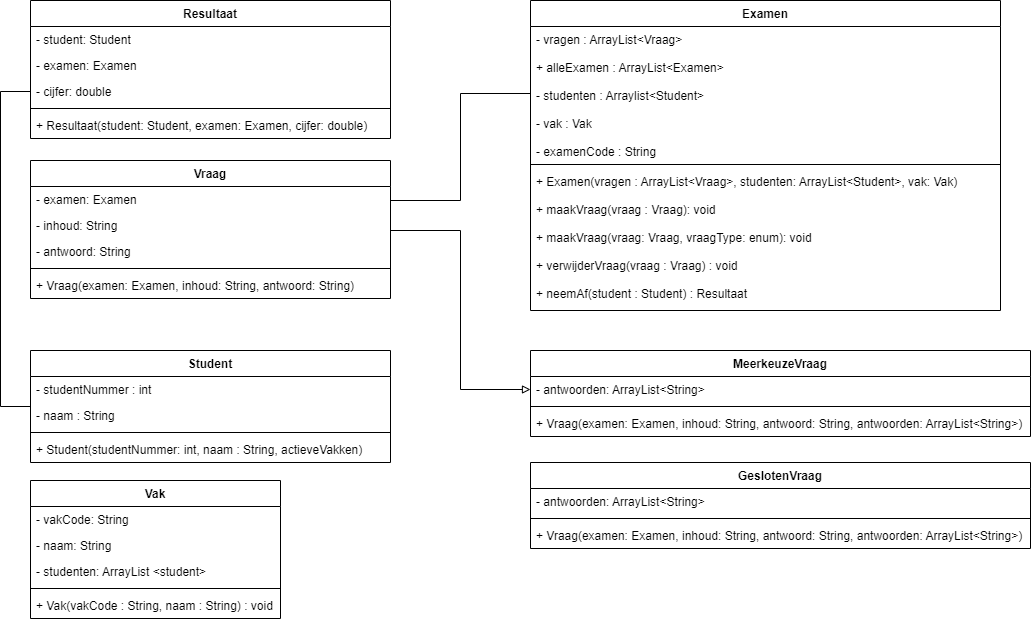

The diagram above was exported from draw.io. Its source (the exported page's mxGraphModel, read from the mxfile embedded in the PNG):
<mxGraphModel dx="1926" dy="669" grid="1" gridSize="10" guides="1" tooltips="1" connect="1" arrows="1" fold="1" page="1" pageScale="1" pageWidth="827" pageHeight="1169" math="0" shadow="0">
  <root>
    <mxCell id="0" />
    <mxCell id="1" parent="0" />
    <mxCell id="RDYhTBpqH1kBa6TyRPnK-18" value="Resultaat" style="swimlane;fontStyle=1;align=center;verticalAlign=top;childLayout=stackLayout;horizontal=1;startSize=26;horizontalStack=0;resizeParent=1;resizeParentMax=0;resizeLast=0;collapsible=1;marginBottom=0;" vertex="1" parent="1">
      <mxGeometry x="20" y="160" width="360" height="138" as="geometry" />
    </mxCell>
    <mxCell id="RDYhTBpqH1kBa6TyRPnK-19" value="- student: Student" style="text;strokeColor=none;fillColor=none;align=left;verticalAlign=top;spacingLeft=4;spacingRight=4;overflow=hidden;rotatable=0;points=[[0,0.5],[1,0.5]];portConstraint=eastwest;" vertex="1" parent="RDYhTBpqH1kBa6TyRPnK-18">
      <mxGeometry y="26" width="360" height="26" as="geometry" />
    </mxCell>
    <mxCell id="RDYhTBpqH1kBa6TyRPnK-22" value="- examen: Examen" style="text;strokeColor=none;fillColor=none;align=left;verticalAlign=top;spacingLeft=4;spacingRight=4;overflow=hidden;rotatable=0;points=[[0,0.5],[1,0.5]];portConstraint=eastwest;" vertex="1" parent="RDYhTBpqH1kBa6TyRPnK-18">
      <mxGeometry y="52" width="360" height="26" as="geometry" />
    </mxCell>
    <mxCell id="RDYhTBpqH1kBa6TyRPnK-23" value="- cijfer: double" style="text;strokeColor=none;fillColor=none;align=left;verticalAlign=top;spacingLeft=4;spacingRight=4;overflow=hidden;rotatable=0;points=[[0,0.5],[1,0.5]];portConstraint=eastwest;" vertex="1" parent="RDYhTBpqH1kBa6TyRPnK-18">
      <mxGeometry y="78" width="360" height="26" as="geometry" />
    </mxCell>
    <mxCell id="RDYhTBpqH1kBa6TyRPnK-20" value="" style="line;strokeWidth=1;fillColor=none;align=left;verticalAlign=middle;spacingTop=-1;spacingLeft=3;spacingRight=3;rotatable=0;labelPosition=right;points=[];portConstraint=eastwest;" vertex="1" parent="RDYhTBpqH1kBa6TyRPnK-18">
      <mxGeometry y="104" width="360" height="8" as="geometry" />
    </mxCell>
    <mxCell id="RDYhTBpqH1kBa6TyRPnK-21" value="+ Resultaat(student: Student, examen: Examen, cijfer: double)" style="text;strokeColor=none;fillColor=none;align=left;verticalAlign=top;spacingLeft=4;spacingRight=4;overflow=hidden;rotatable=0;points=[[0,0.5],[1,0.5]];portConstraint=eastwest;" vertex="1" parent="RDYhTBpqH1kBa6TyRPnK-18">
      <mxGeometry y="112" width="360" height="26" as="geometry" />
    </mxCell>
    <mxCell id="RDYhTBpqH1kBa6TyRPnK-24" value="Vraag" style="swimlane;fontStyle=1;align=center;verticalAlign=top;childLayout=stackLayout;horizontal=1;startSize=26;horizontalStack=0;resizeParent=1;resizeParentMax=0;resizeLast=0;collapsible=1;marginBottom=0;" vertex="1" parent="1">
      <mxGeometry x="20" y="320" width="360" height="138" as="geometry" />
    </mxCell>
    <mxCell id="RDYhTBpqH1kBa6TyRPnK-28" value="- examen: Examen" style="text;strokeColor=none;fillColor=none;align=left;verticalAlign=top;spacingLeft=4;spacingRight=4;overflow=hidden;rotatable=0;points=[[0,0.5],[1,0.5]];portConstraint=eastwest;" vertex="1" parent="RDYhTBpqH1kBa6TyRPnK-24">
      <mxGeometry y="26" width="360" height="26" as="geometry" />
    </mxCell>
    <mxCell id="R3JPKjk5tEkdsALY1RGD-21" value="- inhoud: String" style="text;strokeColor=none;fillColor=none;align=left;verticalAlign=top;spacingLeft=4;spacingRight=4;overflow=hidden;rotatable=0;points=[[0,0.5],[1,0.5]];portConstraint=eastwest;" vertex="1" parent="RDYhTBpqH1kBa6TyRPnK-24">
      <mxGeometry y="52" width="360" height="26" as="geometry" />
    </mxCell>
    <mxCell id="R3JPKjk5tEkdsALY1RGD-1" value="- antwoord: String" style="text;strokeColor=none;fillColor=none;align=left;verticalAlign=top;spacingLeft=4;spacingRight=4;overflow=hidden;rotatable=0;points=[[0,0.5],[1,0.5]];portConstraint=eastwest;" vertex="1" parent="RDYhTBpqH1kBa6TyRPnK-24">
      <mxGeometry y="78" width="360" height="26" as="geometry" />
    </mxCell>
    <mxCell id="RDYhTBpqH1kBa6TyRPnK-26" value="" style="line;strokeWidth=1;fillColor=none;align=left;verticalAlign=middle;spacingTop=-1;spacingLeft=3;spacingRight=3;rotatable=0;labelPosition=right;points=[];portConstraint=eastwest;" vertex="1" parent="RDYhTBpqH1kBa6TyRPnK-24">
      <mxGeometry y="104" width="360" height="8" as="geometry" />
    </mxCell>
    <mxCell id="RDYhTBpqH1kBa6TyRPnK-27" value="+ Vraag(examen: Examen, inhoud: String, antwoord: String)" style="text;strokeColor=none;fillColor=none;align=left;verticalAlign=top;spacingLeft=4;spacingRight=4;overflow=hidden;rotatable=0;points=[[0,0.5],[1,0.5]];portConstraint=eastwest;" vertex="1" parent="RDYhTBpqH1kBa6TyRPnK-24">
      <mxGeometry y="112" width="360" height="26" as="geometry" />
    </mxCell>
    <mxCell id="R3JPKjk5tEkdsALY1RGD-3" value="Examen" style="swimlane;fontStyle=1;align=center;verticalAlign=top;childLayout=stackLayout;horizontal=1;startSize=26;horizontalStack=0;resizeParent=1;resizeParentMax=0;resizeLast=0;collapsible=1;marginBottom=0;" vertex="1" parent="1">
      <mxGeometry x="520" y="160" width="470" height="310" as="geometry" />
    </mxCell>
    <mxCell id="R3JPKjk5tEkdsALY1RGD-4" value="- vragen : ArrayList&lt;Vraag&gt;&#10;&#10;+ alleExamen : ArrayList&lt;Examen&gt;&#10;&#10;- studenten : Arraylist&lt;Student&gt;&#10;&#10;- vak : Vak&#10;&#10;- examenCode : String&#10;" style="text;strokeColor=none;fillColor=none;align=left;verticalAlign=top;spacingLeft=4;spacingRight=4;overflow=hidden;rotatable=0;points=[[0,0.5],[1,0.5]];portConstraint=eastwest;" vertex="1" parent="R3JPKjk5tEkdsALY1RGD-3">
      <mxGeometry y="26" width="470" height="134" as="geometry" />
    </mxCell>
    <mxCell id="R3JPKjk5tEkdsALY1RGD-5" value="" style="line;strokeWidth=1;fillColor=none;align=left;verticalAlign=middle;spacingTop=-1;spacingLeft=3;spacingRight=3;rotatable=0;labelPosition=right;points=[];portConstraint=eastwest;" vertex="1" parent="R3JPKjk5tEkdsALY1RGD-3">
      <mxGeometry y="160" width="470" height="8" as="geometry" />
    </mxCell>
    <mxCell id="R3JPKjk5tEkdsALY1RGD-6" value="+ Examen(vragen : ArrayList&lt;Vraag&gt;, studenten: ArrayList&lt;Student&gt;, vak: Vak)&#10;&#10;+ maakVraag(vraag : Vraag): void&#10;&#10;+ maakVraag(vraag: Vraag, vraagType: enum): void&#10;&#10;+ verwijderVraag(vraag : Vraag) : void&#10;&#10;+ neemAf(student : Student) : Resultaat" style="text;strokeColor=none;fillColor=none;align=left;verticalAlign=top;spacingLeft=4;spacingRight=4;overflow=hidden;rotatable=0;points=[[0,0.5],[1,0.5]];portConstraint=eastwest;" vertex="1" parent="R3JPKjk5tEkdsALY1RGD-3">
      <mxGeometry y="168" width="470" height="142" as="geometry" />
    </mxCell>
    <mxCell id="R3JPKjk5tEkdsALY1RGD-8" value="Student" style="swimlane;fontStyle=1;align=center;verticalAlign=top;childLayout=stackLayout;horizontal=1;startSize=26;horizontalStack=0;resizeParent=1;resizeParentMax=0;resizeLast=0;collapsible=1;marginBottom=0;" vertex="1" parent="1">
      <mxGeometry x="20" y="510" width="360" height="112" as="geometry" />
    </mxCell>
    <mxCell id="R3JPKjk5tEkdsALY1RGD-9" value="- studentNummer : int" style="text;strokeColor=none;fillColor=none;align=left;verticalAlign=top;spacingLeft=4;spacingRight=4;overflow=hidden;rotatable=0;points=[[0,0.5],[1,0.5]];portConstraint=eastwest;" vertex="1" parent="R3JPKjk5tEkdsALY1RGD-8">
      <mxGeometry y="26" width="360" height="26" as="geometry" />
    </mxCell>
    <mxCell id="R3JPKjk5tEkdsALY1RGD-10" value="- naam : String" style="text;strokeColor=none;fillColor=none;align=left;verticalAlign=top;spacingLeft=4;spacingRight=4;overflow=hidden;rotatable=0;points=[[0,0.5],[1,0.5]];portConstraint=eastwest;" vertex="1" parent="R3JPKjk5tEkdsALY1RGD-8">
      <mxGeometry y="52" width="360" height="26" as="geometry" />
    </mxCell>
    <mxCell id="R3JPKjk5tEkdsALY1RGD-12" value="" style="line;strokeWidth=1;fillColor=none;align=left;verticalAlign=middle;spacingTop=-1;spacingLeft=3;spacingRight=3;rotatable=0;labelPosition=right;points=[];portConstraint=eastwest;" vertex="1" parent="R3JPKjk5tEkdsALY1RGD-8">
      <mxGeometry y="78" width="360" height="8" as="geometry" />
    </mxCell>
    <mxCell id="R3JPKjk5tEkdsALY1RGD-13" value="+ Student(studentNummer: int, naam : String, actieveVakken)" style="text;strokeColor=none;fillColor=none;align=left;verticalAlign=top;spacingLeft=4;spacingRight=4;overflow=hidden;rotatable=0;points=[[0,0.5],[1,0.5]];portConstraint=eastwest;" vertex="1" parent="R3JPKjk5tEkdsALY1RGD-8">
      <mxGeometry y="86" width="360" height="26" as="geometry" />
    </mxCell>
    <mxCell id="R3JPKjk5tEkdsALY1RGD-14" value="Vak" style="swimlane;fontStyle=1;align=center;verticalAlign=top;childLayout=stackLayout;horizontal=1;startSize=26;horizontalStack=0;resizeParent=1;resizeParentMax=0;resizeLast=0;collapsible=1;marginBottom=0;" vertex="1" parent="1">
      <mxGeometry x="20" y="640" width="250" height="138" as="geometry" />
    </mxCell>
    <mxCell id="R3JPKjk5tEkdsALY1RGD-15" value="- vakCode: String" style="text;strokeColor=none;fillColor=none;align=left;verticalAlign=top;spacingLeft=4;spacingRight=4;overflow=hidden;rotatable=0;points=[[0,0.5],[1,0.5]];portConstraint=eastwest;" vertex="1" parent="R3JPKjk5tEkdsALY1RGD-14">
      <mxGeometry y="26" width="250" height="26" as="geometry" />
    </mxCell>
    <mxCell id="R3JPKjk5tEkdsALY1RGD-16" value="- naam: String" style="text;strokeColor=none;fillColor=none;align=left;verticalAlign=top;spacingLeft=4;spacingRight=4;overflow=hidden;rotatable=0;points=[[0,0.5],[1,0.5]];portConstraint=eastwest;" vertex="1" parent="R3JPKjk5tEkdsALY1RGD-14">
      <mxGeometry y="52" width="250" height="26" as="geometry" />
    </mxCell>
    <mxCell id="R3JPKjk5tEkdsALY1RGD-17" value="- studenten: ArrayList &lt;student&gt;" style="text;strokeColor=none;fillColor=none;align=left;verticalAlign=top;spacingLeft=4;spacingRight=4;overflow=hidden;rotatable=0;points=[[0,0.5],[1,0.5]];portConstraint=eastwest;" vertex="1" parent="R3JPKjk5tEkdsALY1RGD-14">
      <mxGeometry y="78" width="250" height="26" as="geometry" />
    </mxCell>
    <mxCell id="R3JPKjk5tEkdsALY1RGD-18" value="" style="line;strokeWidth=1;fillColor=none;align=left;verticalAlign=middle;spacingTop=-1;spacingLeft=3;spacingRight=3;rotatable=0;labelPosition=right;points=[];portConstraint=eastwest;" vertex="1" parent="R3JPKjk5tEkdsALY1RGD-14">
      <mxGeometry y="104" width="250" height="8" as="geometry" />
    </mxCell>
    <mxCell id="R3JPKjk5tEkdsALY1RGD-19" value="+ Vak(vakCode : String, naam : String) : void" style="text;strokeColor=none;fillColor=none;align=left;verticalAlign=top;spacingLeft=4;spacingRight=4;overflow=hidden;rotatable=0;points=[[0,0.5],[1,0.5]];portConstraint=eastwest;" vertex="1" parent="R3JPKjk5tEkdsALY1RGD-14">
      <mxGeometry y="112" width="250" height="26" as="geometry" />
    </mxCell>
    <mxCell id="R3JPKjk5tEkdsALY1RGD-23" value="MeerkeuzeVraag" style="swimlane;fontStyle=1;align=center;verticalAlign=top;childLayout=stackLayout;horizontal=1;startSize=26;horizontalStack=0;resizeParent=1;resizeParentMax=0;resizeLast=0;collapsible=1;marginBottom=0;" vertex="1" parent="1">
      <mxGeometry x="520" y="510" width="500" height="86" as="geometry" />
    </mxCell>
    <mxCell id="R3JPKjk5tEkdsALY1RGD-24" value="- antwoorden: ArrayList&lt;String&gt;" style="text;strokeColor=none;fillColor=none;align=left;verticalAlign=top;spacingLeft=4;spacingRight=4;overflow=hidden;rotatable=0;points=[[0,0.5],[1,0.5]];portConstraint=eastwest;" vertex="1" parent="R3JPKjk5tEkdsALY1RGD-23">
      <mxGeometry y="26" width="500" height="26" as="geometry" />
    </mxCell>
    <mxCell id="R3JPKjk5tEkdsALY1RGD-25" value="" style="line;strokeWidth=1;fillColor=none;align=left;verticalAlign=middle;spacingTop=-1;spacingLeft=3;spacingRight=3;rotatable=0;labelPosition=right;points=[];portConstraint=eastwest;" vertex="1" parent="R3JPKjk5tEkdsALY1RGD-23">
      <mxGeometry y="52" width="500" height="8" as="geometry" />
    </mxCell>
    <mxCell id="R3JPKjk5tEkdsALY1RGD-26" value="+ Vraag(examen: Examen, inhoud: String, antwoord: String, antwoorden: ArrayList&lt;String&gt;)" style="text;strokeColor=none;fillColor=none;align=left;verticalAlign=top;spacingLeft=4;spacingRight=4;overflow=hidden;rotatable=0;points=[[0,0.5],[1,0.5]];portConstraint=eastwest;" vertex="1" parent="R3JPKjk5tEkdsALY1RGD-23">
      <mxGeometry y="60" width="500" height="26" as="geometry" />
    </mxCell>
    <mxCell id="R3JPKjk5tEkdsALY1RGD-29" style="edgeStyle=orthogonalEdgeStyle;rounded=0;orthogonalLoop=1;jettySize=auto;html=1;endArrow=none;endFill=0;startArrow=block;startFill=0;" edge="1" parent="1" source="R3JPKjk5tEkdsALY1RGD-24" target="RDYhTBpqH1kBa6TyRPnK-24">
      <mxGeometry relative="1" as="geometry">
        <Array as="points">
          <mxPoint x="450" y="549" />
          <mxPoint x="450" y="390" />
        </Array>
      </mxGeometry>
    </mxCell>
    <mxCell id="R3JPKjk5tEkdsALY1RGD-30" style="edgeStyle=orthogonalEdgeStyle;rounded=0;orthogonalLoop=1;jettySize=auto;html=1;startArrow=none;startFill=0;endArrow=none;endFill=0;" edge="1" parent="1" source="R3JPKjk5tEkdsALY1RGD-4" target="RDYhTBpqH1kBa6TyRPnK-24">
      <mxGeometry relative="1" as="geometry">
        <Array as="points">
          <mxPoint x="450" y="253" />
          <mxPoint x="450" y="360" />
        </Array>
      </mxGeometry>
    </mxCell>
    <mxCell id="R3JPKjk5tEkdsALY1RGD-31" style="edgeStyle=orthogonalEdgeStyle;rounded=0;orthogonalLoop=1;jettySize=auto;html=1;startArrow=none;startFill=0;endArrow=none;endFill=0;" edge="1" parent="1" source="RDYhTBpqH1kBa6TyRPnK-23" target="R3JPKjk5tEkdsALY1RGD-8">
      <mxGeometry relative="1" as="geometry">
        <Array as="points">
          <mxPoint x="-10" y="251" />
          <mxPoint x="-10" y="566" />
        </Array>
      </mxGeometry>
    </mxCell>
    <mxCell id="R3JPKjk5tEkdsALY1RGD-32" value="GeslotenVraag" style="swimlane;fontStyle=1;align=center;verticalAlign=top;childLayout=stackLayout;horizontal=1;startSize=26;horizontalStack=0;resizeParent=1;resizeParentMax=0;resizeLast=0;collapsible=1;marginBottom=0;" vertex="1" parent="1">
      <mxGeometry x="520" y="622" width="500" height="86" as="geometry" />
    </mxCell>
    <mxCell id="R3JPKjk5tEkdsALY1RGD-33" value="- antwoorden: ArrayList&lt;String&gt;" style="text;strokeColor=none;fillColor=none;align=left;verticalAlign=top;spacingLeft=4;spacingRight=4;overflow=hidden;rotatable=0;points=[[0,0.5],[1,0.5]];portConstraint=eastwest;" vertex="1" parent="R3JPKjk5tEkdsALY1RGD-32">
      <mxGeometry y="26" width="500" height="26" as="geometry" />
    </mxCell>
    <mxCell id="R3JPKjk5tEkdsALY1RGD-34" value="" style="line;strokeWidth=1;fillColor=none;align=left;verticalAlign=middle;spacingTop=-1;spacingLeft=3;spacingRight=3;rotatable=0;labelPosition=right;points=[];portConstraint=eastwest;" vertex="1" parent="R3JPKjk5tEkdsALY1RGD-32">
      <mxGeometry y="52" width="500" height="8" as="geometry" />
    </mxCell>
    <mxCell id="R3JPKjk5tEkdsALY1RGD-35" value="+ Vraag(examen: Examen, inhoud: String, antwoord: String, antwoorden: ArrayList&lt;String&gt;)" style="text;strokeColor=none;fillColor=none;align=left;verticalAlign=top;spacingLeft=4;spacingRight=4;overflow=hidden;rotatable=0;points=[[0,0.5],[1,0.5]];portConstraint=eastwest;" vertex="1" parent="R3JPKjk5tEkdsALY1RGD-32">
      <mxGeometry y="60" width="500" height="26" as="geometry" />
    </mxCell>
  </root>
</mxGraphModel>